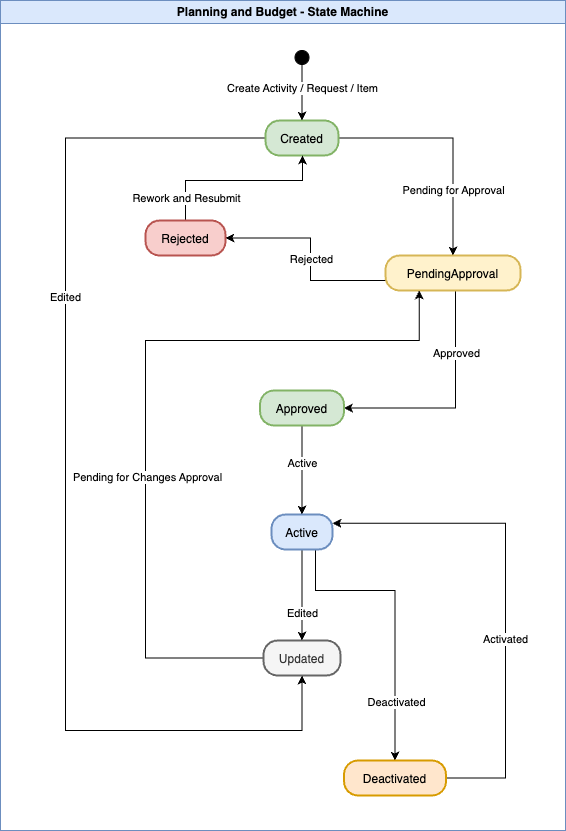

The diagram above was exported from draw.io. Its source (the exported page's mxGraphModel, read from the mxfile embedded in the PNG):
<mxGraphModel dx="584" dy="1825" grid="1" gridSize="10" guides="1" tooltips="1" connect="1" arrows="1" fold="1" page="1" pageScale="1" pageWidth="850" pageHeight="1100" math="0" shadow="0">
  <root>
    <mxCell id="0" />
    <mxCell id="1" parent="0" />
    <mxCell id="fhA580WD7rnjM41_0r3w-32" style="edgeStyle=orthogonalEdgeStyle;rounded=0;orthogonalLoop=1;jettySize=auto;html=1;entryX=0.5;entryY=0;entryDx=0;entryDy=0;" edge="1" parent="1" source="fhA580WD7rnjM41_0r3w-23" target="fhA580WD7rnjM41_0r3w-24">
      <mxGeometry relative="1" as="geometry" />
    </mxCell>
    <mxCell id="fhA580WD7rnjM41_0r3w-55" value="Pending for Approval" style="edgeLabel;html=1;align=center;verticalAlign=middle;resizable=0;points=[];" vertex="1" connectable="0" parent="fhA580WD7rnjM41_0r3w-32">
      <mxGeometry x="0.431" relative="1" as="geometry">
        <mxPoint as="offset" />
      </mxGeometry>
    </mxCell>
    <mxCell id="fhA580WD7rnjM41_0r3w-46" style="edgeStyle=orthogonalEdgeStyle;rounded=0;orthogonalLoop=1;jettySize=auto;html=1;entryX=0.5;entryY=1;entryDx=0;entryDy=0;" edge="1" parent="1" source="fhA580WD7rnjM41_0r3w-23" target="fhA580WD7rnjM41_0r3w-28">
      <mxGeometry relative="1" as="geometry">
        <Array as="points">
          <mxPoint x="1140" y="108" />
          <mxPoint x="1140" y="700" />
          <mxPoint x="1377" y="700" />
        </Array>
      </mxGeometry>
    </mxCell>
    <mxCell id="fhA580WD7rnjM41_0r3w-59" value="Edited" style="edgeLabel;html=1;align=center;verticalAlign=middle;resizable=0;points=[];" vertex="1" connectable="0" parent="fhA580WD7rnjM41_0r3w-46">
      <mxGeometry x="-0.3386" y="-1" relative="1" as="geometry">
        <mxPoint y="1" as="offset" />
      </mxGeometry>
    </mxCell>
    <mxCell id="fhA580WD7rnjM41_0r3w-23" value="Created" style="rounded=1;arcSize=40;strokeWidth=2;fillColor=#d5e8d4;strokeColor=#82b366;" vertex="1" parent="1">
      <mxGeometry x="1340" y="90" width="73" height="35" as="geometry" />
    </mxCell>
    <mxCell id="fhA580WD7rnjM41_0r3w-33" style="edgeStyle=orthogonalEdgeStyle;rounded=0;orthogonalLoop=1;jettySize=auto;html=1;entryX=1;entryY=0.5;entryDx=0;entryDy=0;" edge="1" parent="1" source="fhA580WD7rnjM41_0r3w-24" target="fhA580WD7rnjM41_0r3w-26">
      <mxGeometry relative="1" as="geometry">
        <Array as="points">
          <mxPoint x="1530" y="378" />
        </Array>
      </mxGeometry>
    </mxCell>
    <mxCell id="fhA580WD7rnjM41_0r3w-47" value="Approved" style="edgeLabel;html=1;align=center;verticalAlign=middle;resizable=0;points=[];" vertex="1" connectable="0" parent="fhA580WD7rnjM41_0r3w-33">
      <mxGeometry x="-0.4585" relative="1" as="geometry">
        <mxPoint as="offset" />
      </mxGeometry>
    </mxCell>
    <mxCell id="fhA580WD7rnjM41_0r3w-34" style="edgeStyle=orthogonalEdgeStyle;rounded=0;orthogonalLoop=1;jettySize=auto;html=1;entryX=1;entryY=0.5;entryDx=0;entryDy=0;" edge="1" parent="1" source="fhA580WD7rnjM41_0r3w-24" target="fhA580WD7rnjM41_0r3w-25">
      <mxGeometry relative="1" as="geometry">
        <Array as="points">
          <mxPoint x="1385" y="250" />
          <mxPoint x="1385" y="208" />
        </Array>
      </mxGeometry>
    </mxCell>
    <mxCell id="fhA580WD7rnjM41_0r3w-51" value="Rejected" style="edgeLabel;html=1;align=center;verticalAlign=middle;resizable=0;points=[];" vertex="1" connectable="0" parent="fhA580WD7rnjM41_0r3w-34">
      <mxGeometry x="-0.0465" relative="1" as="geometry">
        <mxPoint as="offset" />
      </mxGeometry>
    </mxCell>
    <mxCell id="fhA580WD7rnjM41_0r3w-24" value="PendingApproval" style="rounded=1;arcSize=40;strokeWidth=2;fillColor=#fff2cc;strokeColor=#d6b656;" vertex="1" parent="1">
      <mxGeometry x="1460" y="225" width="135" height="35" as="geometry" />
    </mxCell>
    <mxCell id="fhA580WD7rnjM41_0r3w-56" style="edgeStyle=orthogonalEdgeStyle;rounded=0;orthogonalLoop=1;jettySize=auto;html=1;" edge="1" parent="1" source="fhA580WD7rnjM41_0r3w-25" target="fhA580WD7rnjM41_0r3w-23">
      <mxGeometry relative="1" as="geometry">
        <Array as="points">
          <mxPoint x="1260" y="150" />
          <mxPoint x="1377" y="150" />
        </Array>
      </mxGeometry>
    </mxCell>
    <mxCell id="fhA580WD7rnjM41_0r3w-57" value="Rework and Resubmit" style="edgeLabel;html=1;align=center;verticalAlign=middle;resizable=0;points=[];" vertex="1" connectable="0" parent="fhA580WD7rnjM41_0r3w-56">
      <mxGeometry x="-0.7473" relative="1" as="geometry">
        <mxPoint as="offset" />
      </mxGeometry>
    </mxCell>
    <mxCell id="fhA580WD7rnjM41_0r3w-25" value="Rejected" style="rounded=1;arcSize=40;strokeWidth=2;fillColor=#f8cecc;strokeColor=#b85450;" vertex="1" parent="1">
      <mxGeometry x="1220" y="190" width="80" height="35" as="geometry" />
    </mxCell>
    <mxCell id="fhA580WD7rnjM41_0r3w-35" style="edgeStyle=orthogonalEdgeStyle;rounded=0;orthogonalLoop=1;jettySize=auto;html=1;entryX=0.5;entryY=0;entryDx=0;entryDy=0;" edge="1" parent="1" source="fhA580WD7rnjM41_0r3w-26" target="fhA580WD7rnjM41_0r3w-27">
      <mxGeometry relative="1" as="geometry" />
    </mxCell>
    <mxCell id="fhA580WD7rnjM41_0r3w-48" value="Active" style="edgeLabel;html=1;align=center;verticalAlign=middle;resizable=0;points=[];" vertex="1" connectable="0" parent="fhA580WD7rnjM41_0r3w-35">
      <mxGeometry x="-0.1685" relative="1" as="geometry">
        <mxPoint as="offset" />
      </mxGeometry>
    </mxCell>
    <mxCell id="fhA580WD7rnjM41_0r3w-26" value="Approved" style="rounded=1;arcSize=40;strokeWidth=2;fillColor=#d5e8d4;strokeColor=#82b366;" vertex="1" parent="1">
      <mxGeometry x="1334.5" y="360" width="84" height="35" as="geometry" />
    </mxCell>
    <mxCell id="fhA580WD7rnjM41_0r3w-36" style="edgeStyle=orthogonalEdgeStyle;rounded=0;orthogonalLoop=1;jettySize=auto;html=1;" edge="1" parent="1" source="fhA580WD7rnjM41_0r3w-27" target="fhA580WD7rnjM41_0r3w-28">
      <mxGeometry relative="1" as="geometry" />
    </mxCell>
    <mxCell id="fhA580WD7rnjM41_0r3w-52" value="Edited" style="edgeLabel;html=1;align=center;verticalAlign=middle;resizable=0;points=[];" vertex="1" connectable="0" parent="fhA580WD7rnjM41_0r3w-36">
      <mxGeometry x="0.3846" relative="1" as="geometry">
        <mxPoint as="offset" />
      </mxGeometry>
    </mxCell>
    <mxCell id="fhA580WD7rnjM41_0r3w-42" style="edgeStyle=orthogonalEdgeStyle;rounded=0;orthogonalLoop=1;jettySize=auto;html=1;entryX=0.5;entryY=0;entryDx=0;entryDy=0;" edge="1" parent="1" source="fhA580WD7rnjM41_0r3w-27" target="fhA580WD7rnjM41_0r3w-29">
      <mxGeometry relative="1" as="geometry">
        <Array as="points">
          <mxPoint x="1390" y="560" />
          <mxPoint x="1470" y="560" />
        </Array>
      </mxGeometry>
    </mxCell>
    <mxCell id="fhA580WD7rnjM41_0r3w-50" value="Deactivated" style="edgeLabel;html=1;align=center;verticalAlign=middle;resizable=0;points=[];" vertex="1" connectable="0" parent="fhA580WD7rnjM41_0r3w-42">
      <mxGeometry x="0.5938" y="1" relative="1" as="geometry">
        <mxPoint y="1" as="offset" />
      </mxGeometry>
    </mxCell>
    <mxCell id="fhA580WD7rnjM41_0r3w-27" value="Active" style="rounded=1;arcSize=40;strokeWidth=2;fillColor=#dae8fc;strokeColor=#6c8ebf;" vertex="1" parent="1">
      <mxGeometry x="1346" y="484" width="61" height="35" as="geometry" />
    </mxCell>
    <mxCell id="fhA580WD7rnjM41_0r3w-54" style="edgeStyle=orthogonalEdgeStyle;rounded=0;orthogonalLoop=1;jettySize=auto;html=1;entryX=0.25;entryY=1;entryDx=0;entryDy=0;" edge="1" parent="1" source="fhA580WD7rnjM41_0r3w-28" target="fhA580WD7rnjM41_0r3w-24">
      <mxGeometry relative="1" as="geometry">
        <Array as="points">
          <mxPoint x="1220" y="628" />
          <mxPoint x="1220" y="310" />
          <mxPoint x="1494" y="310" />
        </Array>
      </mxGeometry>
    </mxCell>
    <mxCell id="fhA580WD7rnjM41_0r3w-58" value="Pending for Changes Approval" style="edgeLabel;html=1;align=center;verticalAlign=middle;resizable=0;points=[];" vertex="1" connectable="0" parent="fhA580WD7rnjM41_0r3w-54">
      <mxGeometry x="-0.2111" y="-1" relative="1" as="geometry">
        <mxPoint y="1" as="offset" />
      </mxGeometry>
    </mxCell>
    <mxCell id="fhA580WD7rnjM41_0r3w-28" value="Updated" style="rounded=1;arcSize=40;strokeWidth=2;fillColor=#f5f5f5;fontColor=#333333;strokeColor=#666666;" vertex="1" parent="1">
      <mxGeometry x="1338" y="610" width="77" height="35" as="geometry" />
    </mxCell>
    <mxCell id="fhA580WD7rnjM41_0r3w-43" style="edgeStyle=orthogonalEdgeStyle;rounded=0;orthogonalLoop=1;jettySize=auto;html=1;entryX=1;entryY=0.25;entryDx=0;entryDy=0;" edge="1" parent="1" source="fhA580WD7rnjM41_0r3w-29" target="fhA580WD7rnjM41_0r3w-27">
      <mxGeometry relative="1" as="geometry">
        <Array as="points">
          <mxPoint x="1580" y="748" />
          <mxPoint x="1580" y="493" />
        </Array>
      </mxGeometry>
    </mxCell>
    <mxCell id="fhA580WD7rnjM41_0r3w-49" value="Activated" style="edgeLabel;html=1;align=center;verticalAlign=middle;resizable=0;points=[];" vertex="1" connectable="0" parent="fhA580WD7rnjM41_0r3w-43">
      <mxGeometry x="-0.1831" y="1" relative="1" as="geometry">
        <mxPoint as="offset" />
      </mxGeometry>
    </mxCell>
    <mxCell id="fhA580WD7rnjM41_0r3w-29" value="Deactivated" style="rounded=1;arcSize=40;strokeWidth=2;fillColor=#ffe6cc;strokeColor=#d79b00;" vertex="1" parent="1">
      <mxGeometry x="1418.5" y="730" width="102" height="35" as="geometry" />
    </mxCell>
    <mxCell id="fhA580WD7rnjM41_0r3w-31" style="edgeStyle=orthogonalEdgeStyle;rounded=0;orthogonalLoop=1;jettySize=auto;html=1;entryX=0.5;entryY=0;entryDx=0;entryDy=0;" edge="1" parent="1" source="fhA580WD7rnjM41_0r3w-30" target="fhA580WD7rnjM41_0r3w-23">
      <mxGeometry relative="1" as="geometry" />
    </mxCell>
    <mxCell id="fhA580WD7rnjM41_0r3w-60" value="Create Activity / Request / Item" style="edgeLabel;html=1;align=center;verticalAlign=middle;resizable=0;points=[];" vertex="1" connectable="0" parent="fhA580WD7rnjM41_0r3w-31">
      <mxGeometry x="-0.1786" relative="1" as="geometry">
        <mxPoint as="offset" />
      </mxGeometry>
    </mxCell>
    <mxCell id="fhA580WD7rnjM41_0r3w-30" value="" style="ellipse;fillColor=strokeColor;" vertex="1" parent="1">
      <mxGeometry x="1369.5" y="20" width="14" height="14" as="geometry" />
    </mxCell>
    <mxCell id="fhA580WD7rnjM41_0r3w-61" value="Planning and Budget - State Machine" style="swimlane;whiteSpace=wrap;html=1;fillColor=#dae8fc;strokeColor=#6c8ebf;" vertex="1" parent="1">
      <mxGeometry x="1075" y="-30" width="565" height="830" as="geometry" />
    </mxCell>
  </root>
</mxGraphModel>